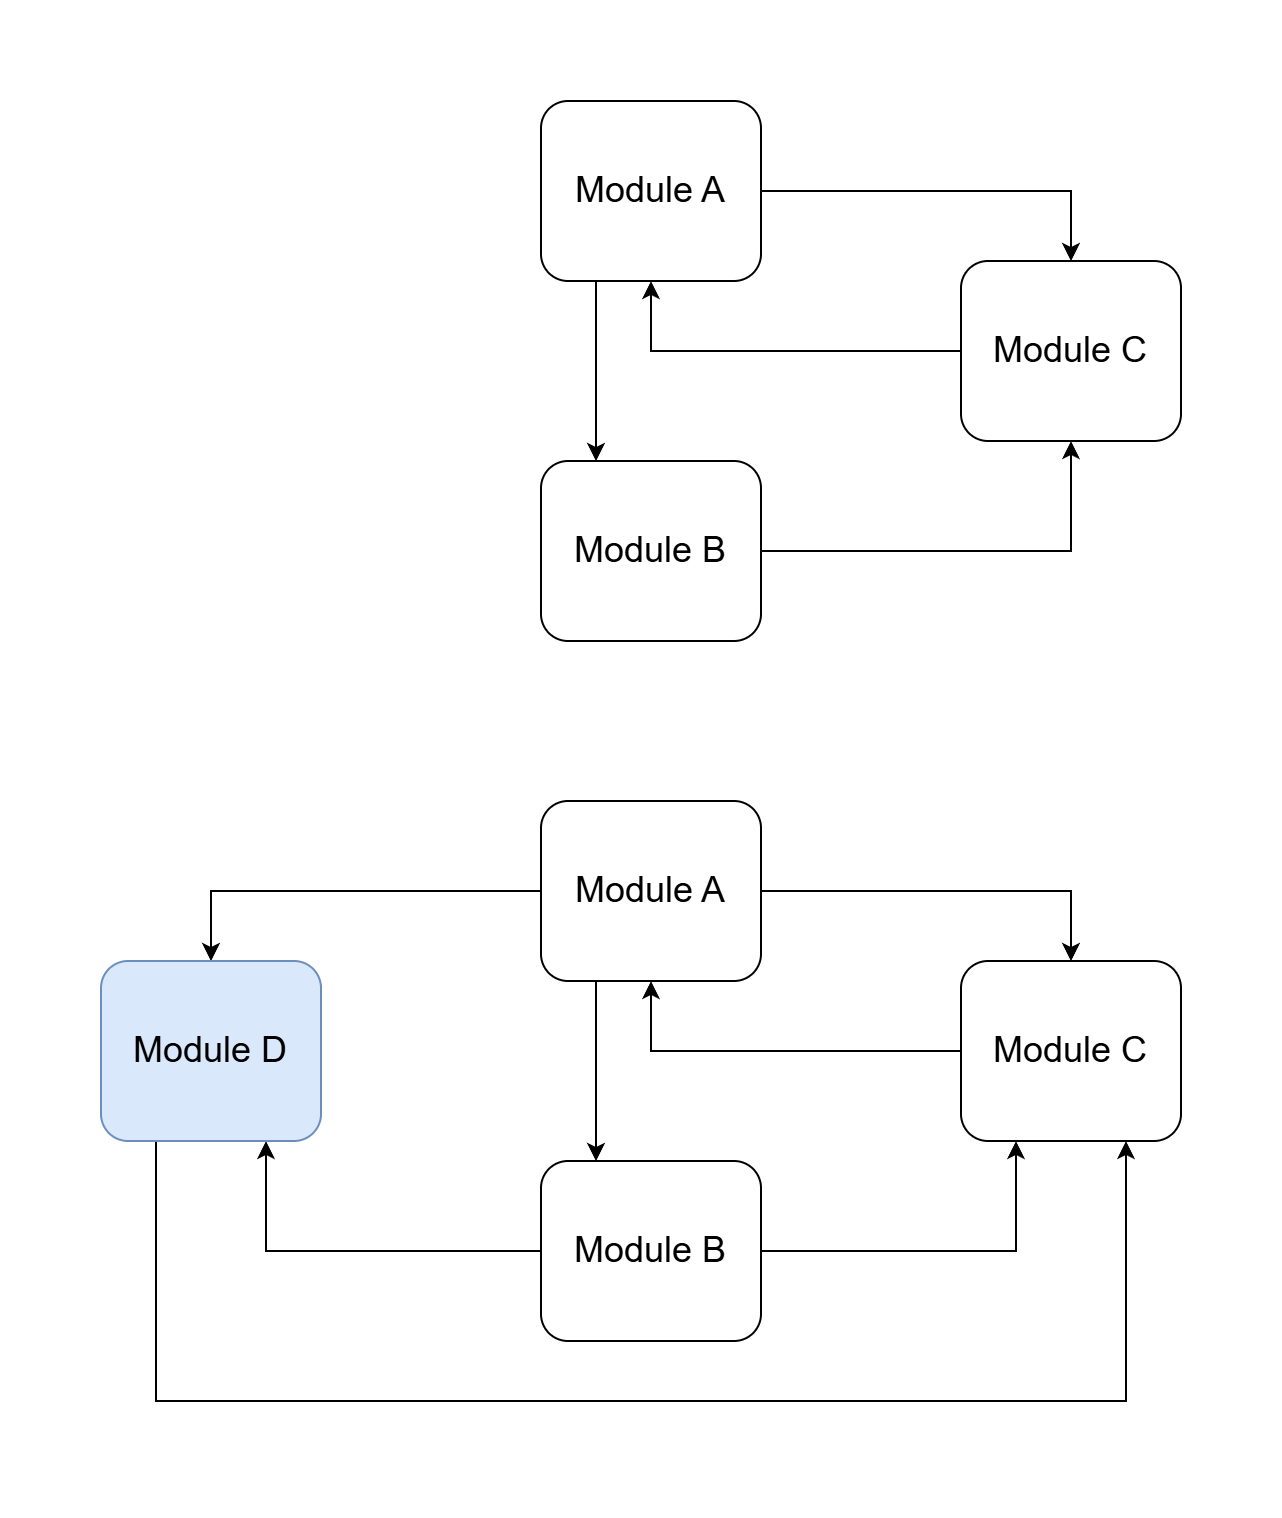

The diagram above was exported from draw.io. Its source (the exported page's mxGraphModel, read from the mxfile embedded in the PNG):
<mxGraphModel dx="2169" dy="808" grid="1" gridSize="10" guides="1" tooltips="1" connect="1" arrows="1" fold="1" page="1" pageScale="1" pageWidth="827" pageHeight="1169" math="0" shadow="0">
  <root>
    <mxCell id="0" />
    <mxCell id="1" parent="0" />
    <mxCell id="lEev0YXz_OR5d5hqj72M-1" style="edgeStyle=orthogonalEdgeStyle;rounded=0;orthogonalLoop=1;jettySize=auto;html=1;entryX=0.5;entryY=0;entryDx=0;entryDy=0;" parent="1" source="ol9FeV4P5zgbKSTLwL9Q-1" target="ol9FeV4P5zgbKSTLwL9Q-3" edge="1">
      <mxGeometry relative="1" as="geometry" />
    </mxCell>
    <mxCell id="lEev0YXz_OR5d5hqj72M-4" style="edgeStyle=orthogonalEdgeStyle;rounded=0;orthogonalLoop=1;jettySize=auto;html=1;entryX=0.25;entryY=0;entryDx=0;entryDy=0;exitX=0.25;exitY=1;exitDx=0;exitDy=0;" parent="1" source="ol9FeV4P5zgbKSTLwL9Q-1" target="ol9FeV4P5zgbKSTLwL9Q-2" edge="1">
      <mxGeometry relative="1" as="geometry" />
    </mxCell>
    <mxCell id="ol9FeV4P5zgbKSTLwL9Q-1" value="&lt;font style=&quot;font-size: 18px;&quot;&gt;Module A&lt;/font&gt;" style="rounded=1;whiteSpace=wrap;html=1;" parent="1" vertex="1">
      <mxGeometry x="210" y="70" width="110" height="90" as="geometry" />
    </mxCell>
    <mxCell id="lEev0YXz_OR5d5hqj72M-2" style="edgeStyle=orthogonalEdgeStyle;rounded=0;orthogonalLoop=1;jettySize=auto;html=1;entryX=0.5;entryY=1;entryDx=0;entryDy=0;" parent="1" source="ol9FeV4P5zgbKSTLwL9Q-2" target="ol9FeV4P5zgbKSTLwL9Q-3" edge="1">
      <mxGeometry relative="1" as="geometry" />
    </mxCell>
    <mxCell id="ol9FeV4P5zgbKSTLwL9Q-2" value="&lt;font style=&quot;font-size: 18px;&quot;&gt;Module B&lt;/font&gt;" style="rounded=1;whiteSpace=wrap;html=1;" parent="1" vertex="1">
      <mxGeometry x="210" y="250" width="110" height="90" as="geometry" />
    </mxCell>
    <mxCell id="lEev0YXz_OR5d5hqj72M-3" style="edgeStyle=orthogonalEdgeStyle;rounded=0;orthogonalLoop=1;jettySize=auto;html=1;entryX=0.5;entryY=1;entryDx=0;entryDy=0;" parent="1" source="ol9FeV4P5zgbKSTLwL9Q-3" target="ol9FeV4P5zgbKSTLwL9Q-1" edge="1">
      <mxGeometry relative="1" as="geometry" />
    </mxCell>
    <mxCell id="ol9FeV4P5zgbKSTLwL9Q-3" value="&lt;font style=&quot;font-size: 18px;&quot;&gt;Module C&lt;/font&gt;" style="rounded=1;whiteSpace=wrap;html=1;" parent="1" vertex="1">
      <mxGeometry x="420" y="150" width="110" height="90" as="geometry" />
    </mxCell>
    <mxCell id="lEev0YXz_OR5d5hqj72M-5" style="edgeStyle=orthogonalEdgeStyle;rounded=0;orthogonalLoop=1;jettySize=auto;html=1;entryX=0.5;entryY=0;entryDx=0;entryDy=0;" parent="1" source="lEev0YXz_OR5d5hqj72M-7" target="lEev0YXz_OR5d5hqj72M-11" edge="1">
      <mxGeometry relative="1" as="geometry" />
    </mxCell>
    <mxCell id="lEev0YXz_OR5d5hqj72M-6" style="edgeStyle=orthogonalEdgeStyle;rounded=0;orthogonalLoop=1;jettySize=auto;html=1;entryX=0.25;entryY=0;entryDx=0;entryDy=0;exitX=0.25;exitY=1;exitDx=0;exitDy=0;" parent="1" source="lEev0YXz_OR5d5hqj72M-7" target="lEev0YXz_OR5d5hqj72M-9" edge="1">
      <mxGeometry relative="1" as="geometry" />
    </mxCell>
    <mxCell id="lEev0YXz_OR5d5hqj72M-13" style="edgeStyle=orthogonalEdgeStyle;rounded=0;orthogonalLoop=1;jettySize=auto;html=1;entryX=0.5;entryY=0;entryDx=0;entryDy=0;" parent="1" source="lEev0YXz_OR5d5hqj72M-7" target="lEev0YXz_OR5d5hqj72M-12" edge="1">
      <mxGeometry relative="1" as="geometry" />
    </mxCell>
    <mxCell id="lEev0YXz_OR5d5hqj72M-7" value="&lt;font style=&quot;font-size: 18px;&quot;&gt;Module A&lt;/font&gt;" style="rounded=1;whiteSpace=wrap;html=1;" parent="1" vertex="1">
      <mxGeometry x="210" y="420" width="110" height="90" as="geometry" />
    </mxCell>
    <mxCell id="lEev0YXz_OR5d5hqj72M-8" style="edgeStyle=orthogonalEdgeStyle;rounded=0;orthogonalLoop=1;jettySize=auto;html=1;entryX=0.25;entryY=1;entryDx=0;entryDy=0;" parent="1" source="lEev0YXz_OR5d5hqj72M-9" target="lEev0YXz_OR5d5hqj72M-11" edge="1">
      <mxGeometry relative="1" as="geometry" />
    </mxCell>
    <mxCell id="lEev0YXz_OR5d5hqj72M-14" style="edgeStyle=orthogonalEdgeStyle;rounded=0;orthogonalLoop=1;jettySize=auto;html=1;entryX=0.75;entryY=1;entryDx=0;entryDy=0;" parent="1" source="lEev0YXz_OR5d5hqj72M-9" target="lEev0YXz_OR5d5hqj72M-12" edge="1">
      <mxGeometry relative="1" as="geometry" />
    </mxCell>
    <mxCell id="lEev0YXz_OR5d5hqj72M-9" value="&lt;font style=&quot;font-size: 18px;&quot;&gt;Module B&lt;/font&gt;" style="rounded=1;whiteSpace=wrap;html=1;" parent="1" vertex="1">
      <mxGeometry x="210" y="600" width="110" height="90" as="geometry" />
    </mxCell>
    <mxCell id="lEev0YXz_OR5d5hqj72M-10" style="edgeStyle=orthogonalEdgeStyle;rounded=0;orthogonalLoop=1;jettySize=auto;html=1;entryX=0.5;entryY=1;entryDx=0;entryDy=0;" parent="1" source="lEev0YXz_OR5d5hqj72M-11" target="lEev0YXz_OR5d5hqj72M-7" edge="1">
      <mxGeometry relative="1" as="geometry" />
    </mxCell>
    <mxCell id="lEev0YXz_OR5d5hqj72M-11" value="&lt;font style=&quot;font-size: 18px;&quot;&gt;Module C&lt;/font&gt;" style="rounded=1;whiteSpace=wrap;html=1;" parent="1" vertex="1">
      <mxGeometry x="420" y="500" width="110" height="90" as="geometry" />
    </mxCell>
    <mxCell id="lEev0YXz_OR5d5hqj72M-15" style="edgeStyle=orthogonalEdgeStyle;rounded=0;orthogonalLoop=1;jettySize=auto;html=1;entryX=0.75;entryY=1;entryDx=0;entryDy=0;exitX=0.25;exitY=1;exitDx=0;exitDy=0;" parent="1" source="lEev0YXz_OR5d5hqj72M-12" target="lEev0YXz_OR5d5hqj72M-11" edge="1">
      <mxGeometry relative="1" as="geometry">
        <Array as="points">
          <mxPoint x="18" y="720" />
          <mxPoint x="503" y="720" />
        </Array>
      </mxGeometry>
    </mxCell>
    <mxCell id="lEev0YXz_OR5d5hqj72M-12" value="&lt;font style=&quot;font-size: 18px;&quot;&gt;Module D&lt;/font&gt;" style="rounded=1;whiteSpace=wrap;html=1;fillColor=#dae8fc;strokeColor=#6c8ebf;" parent="1" vertex="1">
      <mxGeometry x="-10" y="500" width="110" height="90" as="geometry" />
    </mxCell>
  </root>
</mxGraphModel>